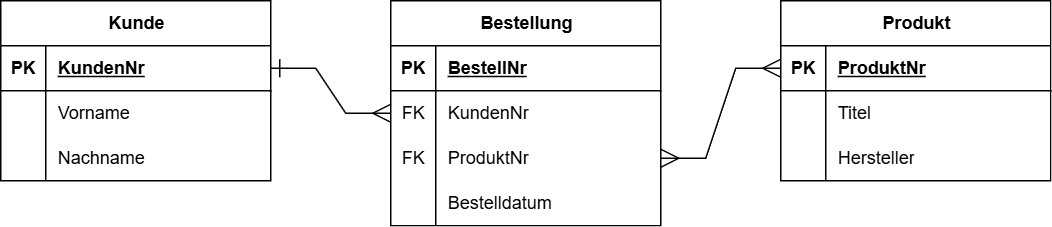

The diagram above was exported from draw.io. Its source (the exported page's mxGraphModel, read from the mxfile embedded in the PNG):
<mxGraphModel dx="2066" dy="1151" grid="1" gridSize="10" guides="1" tooltips="1" connect="1" arrows="1" fold="1" page="1" pageScale="1" pageWidth="827" pageHeight="1169" math="0" shadow="0">
  <root>
    <mxCell id="0" />
    <mxCell id="1" parent="0" />
    <mxCell id="LCP8n9inCadhtS6F4Swp-1" value="Kunde" style="shape=table;startSize=30;container=1;collapsible=1;childLayout=tableLayout;fixedRows=1;rowLines=0;fontStyle=1;align=center;resizeLast=1;html=1;" vertex="1" parent="1">
      <mxGeometry x="80" y="320" width="180" height="120" as="geometry" />
    </mxCell>
    <mxCell id="LCP8n9inCadhtS6F4Swp-2" value="" style="shape=tableRow;horizontal=0;startSize=0;swimlaneHead=0;swimlaneBody=0;fillColor=none;collapsible=0;dropTarget=0;points=[[0,0.5],[1,0.5]];portConstraint=eastwest;top=0;left=0;right=0;bottom=1;" vertex="1" parent="LCP8n9inCadhtS6F4Swp-1">
      <mxGeometry y="30" width="180" height="30" as="geometry" />
    </mxCell>
    <mxCell id="LCP8n9inCadhtS6F4Swp-3" value="PK" style="shape=partialRectangle;connectable=0;fillColor=none;top=0;left=0;bottom=0;right=0;fontStyle=1;overflow=hidden;whiteSpace=wrap;html=1;" vertex="1" parent="LCP8n9inCadhtS6F4Swp-2">
      <mxGeometry width="30" height="30" as="geometry">
        <mxRectangle width="30" height="30" as="alternateBounds" />
      </mxGeometry>
    </mxCell>
    <mxCell id="LCP8n9inCadhtS6F4Swp-4" value="KundenNr" style="shape=partialRectangle;connectable=0;fillColor=none;top=0;left=0;bottom=0;right=0;align=left;spacingLeft=6;fontStyle=5;overflow=hidden;whiteSpace=wrap;html=1;" vertex="1" parent="LCP8n9inCadhtS6F4Swp-2">
      <mxGeometry x="30" width="150" height="30" as="geometry">
        <mxRectangle width="150" height="30" as="alternateBounds" />
      </mxGeometry>
    </mxCell>
    <mxCell id="LCP8n9inCadhtS6F4Swp-5" value="" style="shape=tableRow;horizontal=0;startSize=0;swimlaneHead=0;swimlaneBody=0;fillColor=none;collapsible=0;dropTarget=0;points=[[0,0.5],[1,0.5]];portConstraint=eastwest;top=0;left=0;right=0;bottom=0;" vertex="1" parent="LCP8n9inCadhtS6F4Swp-1">
      <mxGeometry y="60" width="180" height="30" as="geometry" />
    </mxCell>
    <mxCell id="LCP8n9inCadhtS6F4Swp-6" value="" style="shape=partialRectangle;connectable=0;fillColor=none;top=0;left=0;bottom=0;right=0;editable=1;overflow=hidden;whiteSpace=wrap;html=1;" vertex="1" parent="LCP8n9inCadhtS6F4Swp-5">
      <mxGeometry width="30" height="30" as="geometry">
        <mxRectangle width="30" height="30" as="alternateBounds" />
      </mxGeometry>
    </mxCell>
    <mxCell id="LCP8n9inCadhtS6F4Swp-7" value="Vorname" style="shape=partialRectangle;connectable=0;fillColor=none;top=0;left=0;bottom=0;right=0;align=left;spacingLeft=6;overflow=hidden;whiteSpace=wrap;html=1;" vertex="1" parent="LCP8n9inCadhtS6F4Swp-5">
      <mxGeometry x="30" width="150" height="30" as="geometry">
        <mxRectangle width="150" height="30" as="alternateBounds" />
      </mxGeometry>
    </mxCell>
    <mxCell id="LCP8n9inCadhtS6F4Swp-8" value="" style="shape=tableRow;horizontal=0;startSize=0;swimlaneHead=0;swimlaneBody=0;fillColor=none;collapsible=0;dropTarget=0;points=[[0,0.5],[1,0.5]];portConstraint=eastwest;top=0;left=0;right=0;bottom=0;" vertex="1" parent="LCP8n9inCadhtS6F4Swp-1">
      <mxGeometry y="90" width="180" height="30" as="geometry" />
    </mxCell>
    <mxCell id="LCP8n9inCadhtS6F4Swp-9" value="" style="shape=partialRectangle;connectable=0;fillColor=none;top=0;left=0;bottom=0;right=0;editable=1;overflow=hidden;whiteSpace=wrap;html=1;" vertex="1" parent="LCP8n9inCadhtS6F4Swp-8">
      <mxGeometry width="30" height="30" as="geometry">
        <mxRectangle width="30" height="30" as="alternateBounds" />
      </mxGeometry>
    </mxCell>
    <mxCell id="LCP8n9inCadhtS6F4Swp-10" value="Nachname" style="shape=partialRectangle;connectable=0;fillColor=none;top=0;left=0;bottom=0;right=0;align=left;spacingLeft=6;overflow=hidden;whiteSpace=wrap;html=1;" vertex="1" parent="LCP8n9inCadhtS6F4Swp-8">
      <mxGeometry x="30" width="150" height="30" as="geometry">
        <mxRectangle width="150" height="30" as="alternateBounds" />
      </mxGeometry>
    </mxCell>
    <mxCell id="LCP8n9inCadhtS6F4Swp-14" value="Bestellung" style="shape=table;startSize=30;container=1;collapsible=1;childLayout=tableLayout;fixedRows=1;rowLines=0;fontStyle=1;align=center;resizeLast=1;html=1;" vertex="1" parent="1">
      <mxGeometry x="340" y="320" width="180" height="150" as="geometry" />
    </mxCell>
    <mxCell id="LCP8n9inCadhtS6F4Swp-15" value="" style="shape=tableRow;horizontal=0;startSize=0;swimlaneHead=0;swimlaneBody=0;fillColor=none;collapsible=0;dropTarget=0;points=[[0,0.5],[1,0.5]];portConstraint=eastwest;top=0;left=0;right=0;bottom=1;" vertex="1" parent="LCP8n9inCadhtS6F4Swp-14">
      <mxGeometry y="30" width="180" height="30" as="geometry" />
    </mxCell>
    <mxCell id="LCP8n9inCadhtS6F4Swp-16" value="PK" style="shape=partialRectangle;connectable=0;fillColor=none;top=0;left=0;bottom=0;right=0;fontStyle=1;overflow=hidden;whiteSpace=wrap;html=1;" vertex="1" parent="LCP8n9inCadhtS6F4Swp-15">
      <mxGeometry width="30" height="30" as="geometry">
        <mxRectangle width="30" height="30" as="alternateBounds" />
      </mxGeometry>
    </mxCell>
    <mxCell id="LCP8n9inCadhtS6F4Swp-17" value="BestellNr" style="shape=partialRectangle;connectable=0;fillColor=none;top=0;left=0;bottom=0;right=0;align=left;spacingLeft=6;fontStyle=5;overflow=hidden;whiteSpace=wrap;html=1;" vertex="1" parent="LCP8n9inCadhtS6F4Swp-15">
      <mxGeometry x="30" width="150" height="30" as="geometry">
        <mxRectangle width="150" height="30" as="alternateBounds" />
      </mxGeometry>
    </mxCell>
    <mxCell id="LCP8n9inCadhtS6F4Swp-18" value="" style="shape=tableRow;horizontal=0;startSize=0;swimlaneHead=0;swimlaneBody=0;fillColor=none;collapsible=0;dropTarget=0;points=[[0,0.5],[1,0.5]];portConstraint=eastwest;top=0;left=0;right=0;bottom=0;" vertex="1" parent="LCP8n9inCadhtS6F4Swp-14">
      <mxGeometry y="60" width="180" height="30" as="geometry" />
    </mxCell>
    <mxCell id="LCP8n9inCadhtS6F4Swp-19" value="FK" style="shape=partialRectangle;connectable=0;fillColor=none;top=0;left=0;bottom=0;right=0;editable=1;overflow=hidden;whiteSpace=wrap;html=1;" vertex="1" parent="LCP8n9inCadhtS6F4Swp-18">
      <mxGeometry width="30" height="30" as="geometry">
        <mxRectangle width="30" height="30" as="alternateBounds" />
      </mxGeometry>
    </mxCell>
    <mxCell id="LCP8n9inCadhtS6F4Swp-20" value="KundenNr" style="shape=partialRectangle;connectable=0;fillColor=none;top=0;left=0;bottom=0;right=0;align=left;spacingLeft=6;overflow=hidden;whiteSpace=wrap;html=1;" vertex="1" parent="LCP8n9inCadhtS6F4Swp-18">
      <mxGeometry x="30" width="150" height="30" as="geometry">
        <mxRectangle width="150" height="30" as="alternateBounds" />
      </mxGeometry>
    </mxCell>
    <mxCell id="LCP8n9inCadhtS6F4Swp-21" value="" style="shape=tableRow;horizontal=0;startSize=0;swimlaneHead=0;swimlaneBody=0;fillColor=none;collapsible=0;dropTarget=0;points=[[0,0.5],[1,0.5]];portConstraint=eastwest;top=0;left=0;right=0;bottom=0;" vertex="1" parent="LCP8n9inCadhtS6F4Swp-14">
      <mxGeometry y="90" width="180" height="30" as="geometry" />
    </mxCell>
    <mxCell id="LCP8n9inCadhtS6F4Swp-22" value="FK" style="shape=partialRectangle;connectable=0;fillColor=none;top=0;left=0;bottom=0;right=0;editable=1;overflow=hidden;whiteSpace=wrap;html=1;" vertex="1" parent="LCP8n9inCadhtS6F4Swp-21">
      <mxGeometry width="30" height="30" as="geometry">
        <mxRectangle width="30" height="30" as="alternateBounds" />
      </mxGeometry>
    </mxCell>
    <mxCell id="LCP8n9inCadhtS6F4Swp-23" value="ProduktNr" style="shape=partialRectangle;connectable=0;fillColor=none;top=0;left=0;bottom=0;right=0;align=left;spacingLeft=6;overflow=hidden;whiteSpace=wrap;html=1;" vertex="1" parent="LCP8n9inCadhtS6F4Swp-21">
      <mxGeometry x="30" width="150" height="30" as="geometry">
        <mxRectangle width="150" height="30" as="alternateBounds" />
      </mxGeometry>
    </mxCell>
    <mxCell id="LCP8n9inCadhtS6F4Swp-41" value="" style="shape=tableRow;horizontal=0;startSize=0;swimlaneHead=0;swimlaneBody=0;fillColor=none;collapsible=0;dropTarget=0;points=[[0,0.5],[1,0.5]];portConstraint=eastwest;top=0;left=0;right=0;bottom=0;" vertex="1" parent="LCP8n9inCadhtS6F4Swp-14">
      <mxGeometry y="120" width="180" height="30" as="geometry" />
    </mxCell>
    <mxCell id="LCP8n9inCadhtS6F4Swp-42" value="" style="shape=partialRectangle;connectable=0;fillColor=none;top=0;left=0;bottom=0;right=0;editable=1;overflow=hidden;whiteSpace=wrap;html=1;" vertex="1" parent="LCP8n9inCadhtS6F4Swp-41">
      <mxGeometry width="30" height="30" as="geometry">
        <mxRectangle width="30" height="30" as="alternateBounds" />
      </mxGeometry>
    </mxCell>
    <mxCell id="LCP8n9inCadhtS6F4Swp-43" value="Bestelldatum" style="shape=partialRectangle;connectable=0;fillColor=none;top=0;left=0;bottom=0;right=0;align=left;spacingLeft=6;overflow=hidden;whiteSpace=wrap;html=1;" vertex="1" parent="LCP8n9inCadhtS6F4Swp-41">
      <mxGeometry x="30" width="150" height="30" as="geometry">
        <mxRectangle width="150" height="30" as="alternateBounds" />
      </mxGeometry>
    </mxCell>
    <mxCell id="LCP8n9inCadhtS6F4Swp-27" value="Produkt" style="shape=table;startSize=30;container=1;collapsible=1;childLayout=tableLayout;fixedRows=1;rowLines=0;fontStyle=1;align=center;resizeLast=1;html=1;" vertex="1" parent="1">
      <mxGeometry x="600" y="320" width="180" height="120" as="geometry" />
    </mxCell>
    <mxCell id="LCP8n9inCadhtS6F4Swp-28" value="" style="shape=tableRow;horizontal=0;startSize=0;swimlaneHead=0;swimlaneBody=0;fillColor=none;collapsible=0;dropTarget=0;points=[[0,0.5],[1,0.5]];portConstraint=eastwest;top=0;left=0;right=0;bottom=1;" vertex="1" parent="LCP8n9inCadhtS6F4Swp-27">
      <mxGeometry y="30" width="180" height="30" as="geometry" />
    </mxCell>
    <mxCell id="LCP8n9inCadhtS6F4Swp-29" value="PK" style="shape=partialRectangle;connectable=0;fillColor=none;top=0;left=0;bottom=0;right=0;fontStyle=1;overflow=hidden;whiteSpace=wrap;html=1;" vertex="1" parent="LCP8n9inCadhtS6F4Swp-28">
      <mxGeometry width="30" height="30" as="geometry">
        <mxRectangle width="30" height="30" as="alternateBounds" />
      </mxGeometry>
    </mxCell>
    <mxCell id="LCP8n9inCadhtS6F4Swp-30" value="ProduktNr" style="shape=partialRectangle;connectable=0;fillColor=none;top=0;left=0;bottom=0;right=0;align=left;spacingLeft=6;fontStyle=5;overflow=hidden;whiteSpace=wrap;html=1;" vertex="1" parent="LCP8n9inCadhtS6F4Swp-28">
      <mxGeometry x="30" width="150" height="30" as="geometry">
        <mxRectangle width="150" height="30" as="alternateBounds" />
      </mxGeometry>
    </mxCell>
    <mxCell id="LCP8n9inCadhtS6F4Swp-31" value="" style="shape=tableRow;horizontal=0;startSize=0;swimlaneHead=0;swimlaneBody=0;fillColor=none;collapsible=0;dropTarget=0;points=[[0,0.5],[1,0.5]];portConstraint=eastwest;top=0;left=0;right=0;bottom=0;" vertex="1" parent="LCP8n9inCadhtS6F4Swp-27">
      <mxGeometry y="60" width="180" height="30" as="geometry" />
    </mxCell>
    <mxCell id="LCP8n9inCadhtS6F4Swp-32" value="" style="shape=partialRectangle;connectable=0;fillColor=none;top=0;left=0;bottom=0;right=0;editable=1;overflow=hidden;whiteSpace=wrap;html=1;" vertex="1" parent="LCP8n9inCadhtS6F4Swp-31">
      <mxGeometry width="30" height="30" as="geometry">
        <mxRectangle width="30" height="30" as="alternateBounds" />
      </mxGeometry>
    </mxCell>
    <mxCell id="LCP8n9inCadhtS6F4Swp-33" value="Titel" style="shape=partialRectangle;connectable=0;fillColor=none;top=0;left=0;bottom=0;right=0;align=left;spacingLeft=6;overflow=hidden;whiteSpace=wrap;html=1;" vertex="1" parent="LCP8n9inCadhtS6F4Swp-31">
      <mxGeometry x="30" width="150" height="30" as="geometry">
        <mxRectangle width="150" height="30" as="alternateBounds" />
      </mxGeometry>
    </mxCell>
    <mxCell id="LCP8n9inCadhtS6F4Swp-34" value="" style="shape=tableRow;horizontal=0;startSize=0;swimlaneHead=0;swimlaneBody=0;fillColor=none;collapsible=0;dropTarget=0;points=[[0,0.5],[1,0.5]];portConstraint=eastwest;top=0;left=0;right=0;bottom=0;" vertex="1" parent="LCP8n9inCadhtS6F4Swp-27">
      <mxGeometry y="90" width="180" height="30" as="geometry" />
    </mxCell>
    <mxCell id="LCP8n9inCadhtS6F4Swp-35" value="" style="shape=partialRectangle;connectable=0;fillColor=none;top=0;left=0;bottom=0;right=0;editable=1;overflow=hidden;whiteSpace=wrap;html=1;" vertex="1" parent="LCP8n9inCadhtS6F4Swp-34">
      <mxGeometry width="30" height="30" as="geometry">
        <mxRectangle width="30" height="30" as="alternateBounds" />
      </mxGeometry>
    </mxCell>
    <mxCell id="LCP8n9inCadhtS6F4Swp-36" value="Hersteller" style="shape=partialRectangle;connectable=0;fillColor=none;top=0;left=0;bottom=0;right=0;align=left;spacingLeft=6;overflow=hidden;whiteSpace=wrap;html=1;" vertex="1" parent="LCP8n9inCadhtS6F4Swp-34">
      <mxGeometry x="30" width="150" height="30" as="geometry">
        <mxRectangle width="150" height="30" as="alternateBounds" />
      </mxGeometry>
    </mxCell>
    <mxCell id="LCP8n9inCadhtS6F4Swp-40" value="" style="edgeStyle=entityRelationEdgeStyle;fontSize=12;html=1;endArrow=ERmany;endFill=0;rounded=0;exitX=1;exitY=0.5;exitDx=0;exitDy=0;entryX=0;entryY=0.5;entryDx=0;entryDy=0;startArrow=ERone;startFill=0;startSize=10;endSize=10;" edge="1" parent="1" source="LCP8n9inCadhtS6F4Swp-2" target="LCP8n9inCadhtS6F4Swp-18">
      <mxGeometry width="100" height="100" relative="1" as="geometry">
        <mxPoint x="460" y="640" as="sourcePoint" />
        <mxPoint x="560" y="540" as="targetPoint" />
        <Array as="points">
          <mxPoint x="270" y="500" />
        </Array>
      </mxGeometry>
    </mxCell>
    <mxCell id="LCP8n9inCadhtS6F4Swp-44" value="" style="edgeStyle=entityRelationEdgeStyle;fontSize=12;html=1;endArrow=ERmany;endFill=0;rounded=0;entryX=0;entryY=0.5;entryDx=0;entryDy=0;exitX=1;exitY=0.5;exitDx=0;exitDy=0;startArrow=ERmany;startFill=0;startSize=10;endSize=10;" edge="1" parent="1" source="LCP8n9inCadhtS6F4Swp-21" target="LCP8n9inCadhtS6F4Swp-28">
      <mxGeometry width="100" height="100" relative="1" as="geometry">
        <mxPoint x="460" y="640" as="sourcePoint" />
        <mxPoint x="560" y="540" as="targetPoint" />
      </mxGeometry>
    </mxCell>
  </root>
</mxGraphModel>